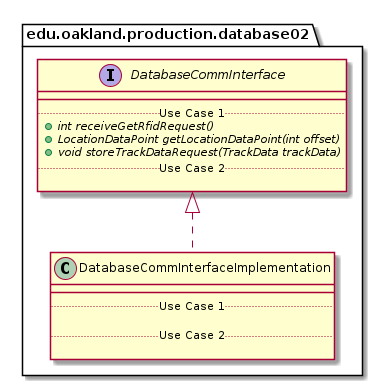

The diagram above was rendered by PlantUML. Its source (embedded in the PNG):
@startuml DatabaseCommInterfaceImplementation_DirectDependencies


package edu.oakland.production.database02 {
    class DatabaseCommInterfaceImplementation {
        __
        .. Use Case 1 ..

        .. Use Case 2 ..

    }
}



package edu.oakland.production.database02 {
    interface DatabaseCommInterface {
        __
        .. Use Case 1 ..
        {abstract} + int receiveGetRfidRequest()
        {abstract} + LocationDataPoint getLocationDataPoint(int offset)
        {abstract} + void storeTrackDataRequest(TrackData trackData)
        .. Use Case 2 ..

    }
}

DatabaseCommInterfaceImplementation .up.|> DatabaseCommInterface





@enduml